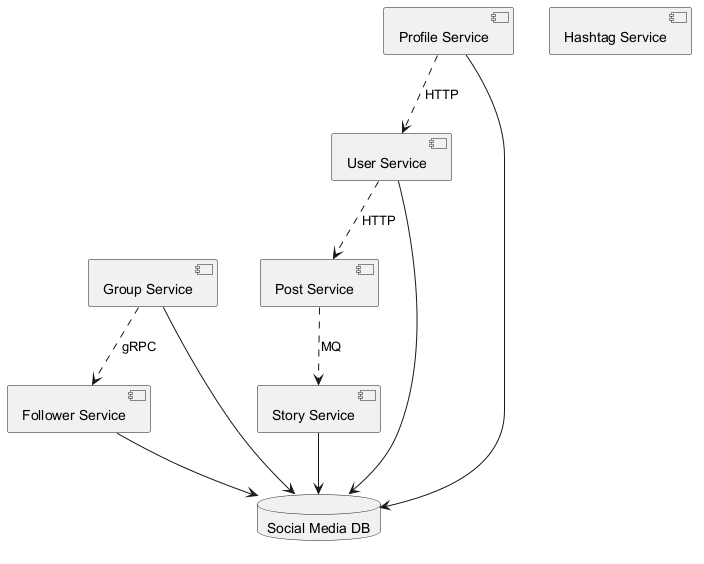

The diagram above was rendered by PlantUML. Its source (embedded in the PNG):
@startuml
skinparam backgroundColor #FFFFFF
skinparam classBackgroundColor #F1F8E9
skinparam classBorderColor #33691E
component "Group Service" as C_GroupService
component "Hashtag Service" as C_HashtagService
component "User Service" as C_UserService
component "Story Service" as C_StoryService
component "Post Service" as C_PostService
component "Profile Service" as C_ProfileService
component "Follower Service" as C_FollowerService
database "Social Media DB" as DB_social_media
C_GroupService --> DB_social_media
C_UserService --> DB_social_media
C_StoryService --> DB_social_media
C_ProfileService --> DB_social_media
C_FollowerService --> DB_social_media
C_ProfileService ..> C_UserService : HTTP
C_UserService ..> C_PostService : HTTP
C_PostService ..> C_StoryService : MQ
C_GroupService ..> C_FollowerService : gRPC
@enduml